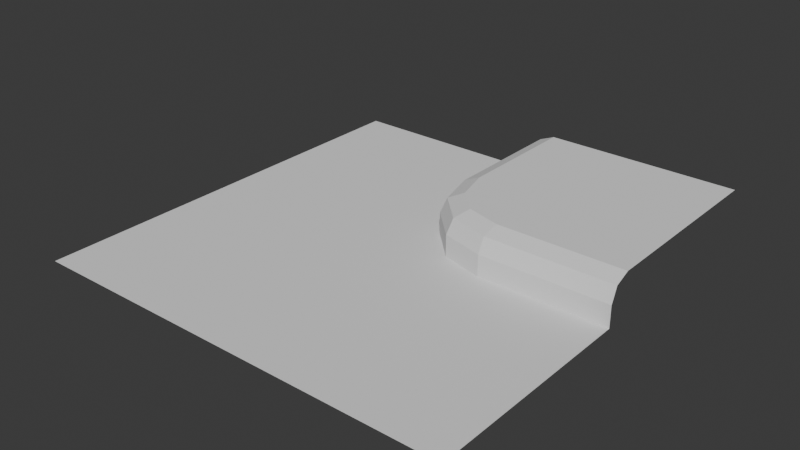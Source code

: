 # Source: Convex.blend  (saved by Blender 5.1.29; exported with 4.5.12 LTS)
import bpy
from mathutils import Matrix  # noqa: F401  (used for matrix-valued properties, if any)

bpy.ops.wm.read_factory_settings(use_empty=True)
scene = bpy.context.scene
scene.name = 'Scene'

# ---- collections
col_collection = bpy.data.collections.new('Collection'); scene.collection.children.link(col_collection)

# ---- world
world_world = bpy.data.worlds.new('World'); scene.world = world_world
world_world.use_nodes = True; world_world.node_tree.nodes.clear()
_N = world_world.node_tree.nodes; _L = world_world.node_tree.links
n0 = _N.new('ShaderNodeOutputWorld'); n0.name = 'World Output'; n0.location = (200, 100)
n1 = _N.new('ShaderNodeBackground'); n1.name = 'Background'; n1.location = (-200, 100)
n1.inputs[0].default_value = (0.05088, 0.05088, 0.05088, 1.0)
_L.new(n1.outputs[0], n0.inputs[0])
n0.is_active_output = True
world_world.color = (0.05088, 0.05088, 0.05088)
world_world.sun_shadow_jitter_overblur = 0.0

# ---- meshes
me_plane_001 = bpy.data.meshes.new('Plane.001')
me_plane_001.from_pydata([(-0.5, -0.5, 0.0), (0.5, -0.5, 0.0), (-0.5, 0.5, 0.0), (-0.5, 0.0, 0.0), (0.0, -0.5, 0.0), (0.0, 0.5, 0.0), (0.5, 0.0, 0.0), (0.5, 0.5, 0.1), (0.2, 0.0, 0.0), (0.0, 0.2, 0.0), (0.1, 0.02679, 0.0), (0.02679, 0.1, 0.0), (0.5, 0.05, 0.1), (0.5, 0.0, 0.05), (0.5, 0.01464, 0.08536), (0.0, 0.5, 0.05), (0.05, 0.5, 0.1), (0.01464, 0.5, 0.08536), (0.05, 0.2066, 0.1), (0.0, 0.2, 0.05), (0.01464, 0.2019, 0.08536), (0.2066, 0.05, 0.1), (0.2, 0.0, 0.05), (0.2019, 0.01464, 0.08536), (0.07162, 0.1259, 0.1), (0.02679, 0.1, 0.05), (0.03992, 0.1076, 0.08536), (0.1259, 0.07162, 0.1), (0.1, 0.02679, 0.05), (0.1076, 0.03992, 0.08536)], [], [(4, 1, 6, 8, 10, 11, 9, 5, 2, 3, 0), (21, 27, 29, 23), (23, 29, 28, 22), (27, 24, 26, 29), (29, 26, 25, 28), (24, 18, 20, 26), (26, 20, 19, 25), (12, 21, 23, 14), (14, 23, 22, 13), (18, 16, 17, 20), (20, 17, 15, 19), (18, 24, 27, 21, 12, 7, 16), (8, 6, 13, 22), (5, 9, 19, 15), (11, 25, 19, 9), (8, 22, 28, 10), (10, 28, 25, 11)])
_uv = me_plane_001.uv_layers.new(name='UVMap')
_uv.uv.foreach_set('vector', [0.5, 0.0, 1.0, 0.0, 1.0, 0.5, 0.7, 0.5, 0.6, 0.5, 0.5089, 0.5667, 0.5, 0.65, 0.5, 1.0, 0.0, 1.0, 0.0, 0.5, 0.0, 0.0, 0.7058, 0.5472, 0.6228, 0.5626, 0.6002, 0.5105, 0.7, 0.5001, 0.7, 0.5001, 0.6002, 0.5105, 0.6, 0.5045, 0.7, 0.5, 0.6228, 0.5626, 0.5626, 0.6228, 0.5105, 0.6002, 0.6002, 0.5105, 0.6002, 0.5105, 0.5105, 0.6002, 0.5089, 0.5833, 0.6, 0.5045, 0.5626, 0.6228, 0.5472, 0.7058, 0.5001, 0.7, 0.5105, 0.6002, 0.5105, 0.6002, 0.5001, 0.7, 0.5, 0.675, 0.5089, 0.5833, 1.0, 0.55, 0.7058, 0.5472, 0.7, 0.5001, 1.0, 0.5, 1.0, 0.5, 0.7, 0.5001, 0.7, 0.5, 1.0, 0.5, 0.5472, 0.7058, 0.55, 1.0, 0.5, 1.0, 0.5001, 0.7, 0.5001, 0.7, 0.5, 1.0, 0.5, 1.0, 0.5, 0.675, 0.5472, 0.7058, 0.5626, 0.6228, 0.6228, 0.5626, 0.7058, 0.5472, 1.0, 0.55, 1.0, 1.0, 0.55, 1.0, 0.7, 0.5, 1.0, 0.5, 1.0, 0.5, 0.7, 0.5, 0.5, 1.0, 0.5, 0.65, 0.5, 0.675, 0.5, 1.0, 0.5089, 0.5667, 0.5089, 0.5833, 0.5, 0.675, 0.5, 0.65, 0.7, 0.5, 0.7, 0.5, 0.6, 0.5045, 0.6, 0.5, 0.6, 0.5, 0.6, 0.5045, 0.5089, 0.5833, 0.5089, 0.5667])
_ca = me_plane_001.color_attributes.new('Color', 'FLOAT_COLOR', 'POINT')
_ca.data.foreach_set('color', [1.0, 0.0, 0.0, 1.0, 1.0, 0.0, 0.0, 1.0, 1.0, 0.0, 0.0, 1.0, 1.0, 0.0, 0.0, 1.0, 1.0, 0.0, 0.0, 1.0, 0.9732, 0.0, 0.0, 1.0, 1.0, 0.0, 0.0, 1.0, 0.0, 1.0, 0.0, 1.0, 1.0, 0.0, 0.0, 1.0, 0.9994, 0.0, 0.0, 1.0, 1.0, 0.0, 0.0, 1.0, 1.0, 0.0, 0.0, 1.0, 0.0, 1.0, 0.0, 1.0, 0.0, 1.0, 0.0, 1.0, 0.0, 1.0, 0.0, 1.0, 0.0, 1.0, 0.0, 1.0, 0.0, 1.0, 0.0, 1.0, 0.0, 1.0, 0.0, 1.0, 0.0, 1.0, 0.0, 1.0, 0.0, 1.0, 0.0, 1.0, 0.0, 1.0, 0.0, 1.0, 0.0, 1.0, 0.0, 1.0, 0.0, 1.0, 0.0, 1.0, 0.0, 1.0, 0.0, 1.0, 0.0, 1.0, 0.0, 1.0, 0.0, 1.0, 0.0, 1.0, 0.0, 1.0, 0.0, 1.0, 0.0, 1.0, 0.0, 1.0, 0.0, 1.0, 0.0, 1.0, 0.0, 1.0, 0.0, 1.0])
me_plane_001.update()

# ---- objects
ob_plane = bpy.data.objects.new('Plane', me_plane_001)

# ---- transforms, parenting, visibility, modifiers, constraints
ob_plane.location = (0.0, 0.0, 0.0)

# ---- collection membership
col_collection.objects.link(ob_plane)

# ---- scene / render settings (as saved in the file)
scene.frame_start = 1; scene.frame_end = 250; scene.frame_set(1)
scene.render.engine = 'BLENDER_EEVEE_NEXT'
scene.render.bake_bias = 0.0
scene.render.bake_samples = 0
scene.cycles.sampling_pattern = 'TABULATED_SOBOL'
scene.eevee.use_volume_custom_range = False
bpy.context.view_layer.update()

# ---- added for rendering (the .blend has no active camera and no usable light): camera, sun
cam_auto = bpy.data.cameras.new('AutoCamera')
cam_auto.lens = 50.0
cam_auto.sensor_width = 36.0
cam_auto.clip_end = 1000.0
ob_auto_camera = bpy.data.objects.new('AutoCamera', cam_auto)
scene.collection.objects.link(ob_auto_camera)
ob_auto_camera.location = (1.31173, -1.57408, 1.09939)
ob_auto_camera.rotation_euler = (1.09748, -7.21219e-08, 0.694738)
scene.camera = ob_auto_camera
light_auto_sun = bpy.data.lights.new('AutoSun', 'SUN')
light_auto_sun.energy = 3.0
light_auto_sun.angle = 0.0523599
ob_auto_sun = bpy.data.objects.new('AutoSun', light_auto_sun)
scene.collection.objects.link(ob_auto_sun)
ob_auto_sun.rotation_euler = (0.872665, 0.174533, 0.523599)
bpy.context.view_layer.update()
